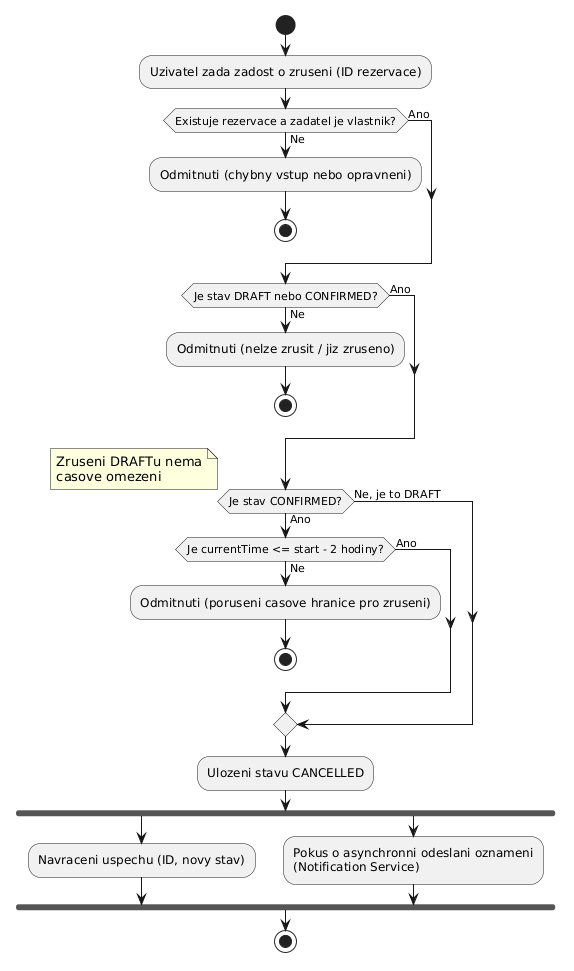

The diagram above was rendered by PlantUML. Its source (embedded in the PNG):
@startuml
start

:Uzivatel zada zadost o zruseni (ID rezervace);

if (Existuje rezervace a zadatel je vlastnik?) then (Ne)
  :Odmitnuti (chybny vstup nebo opravneni);
  stop
else (Ano)
endif

if (Je stav DRAFT nebo CONFIRMED?) then (Ne)
  :Odmitnuti (nelze zrusit / jiz zruseno);
  stop
else (Ano)
endif

if (Je stav CONFIRMED?) then (Ano)
  if (Je currentTime <= start - 2 hodiny?) then (Ne)
    :Odmitnuti (poruseni casove hranice pro zruseni);
    stop
  else (Ano)
  endif
else (Ne, je to DRAFT)
  note right: Zruseni DRAFTu nema\ncasove omezeni
endif

:Ulozeni stavu CANCELLED;

fork
  :Navraceni uspechu (ID, novy stav);
fork again
  :Pokus o asynchronni odeslani oznameni\n(Notification Service);
end fork

stop
@enduml